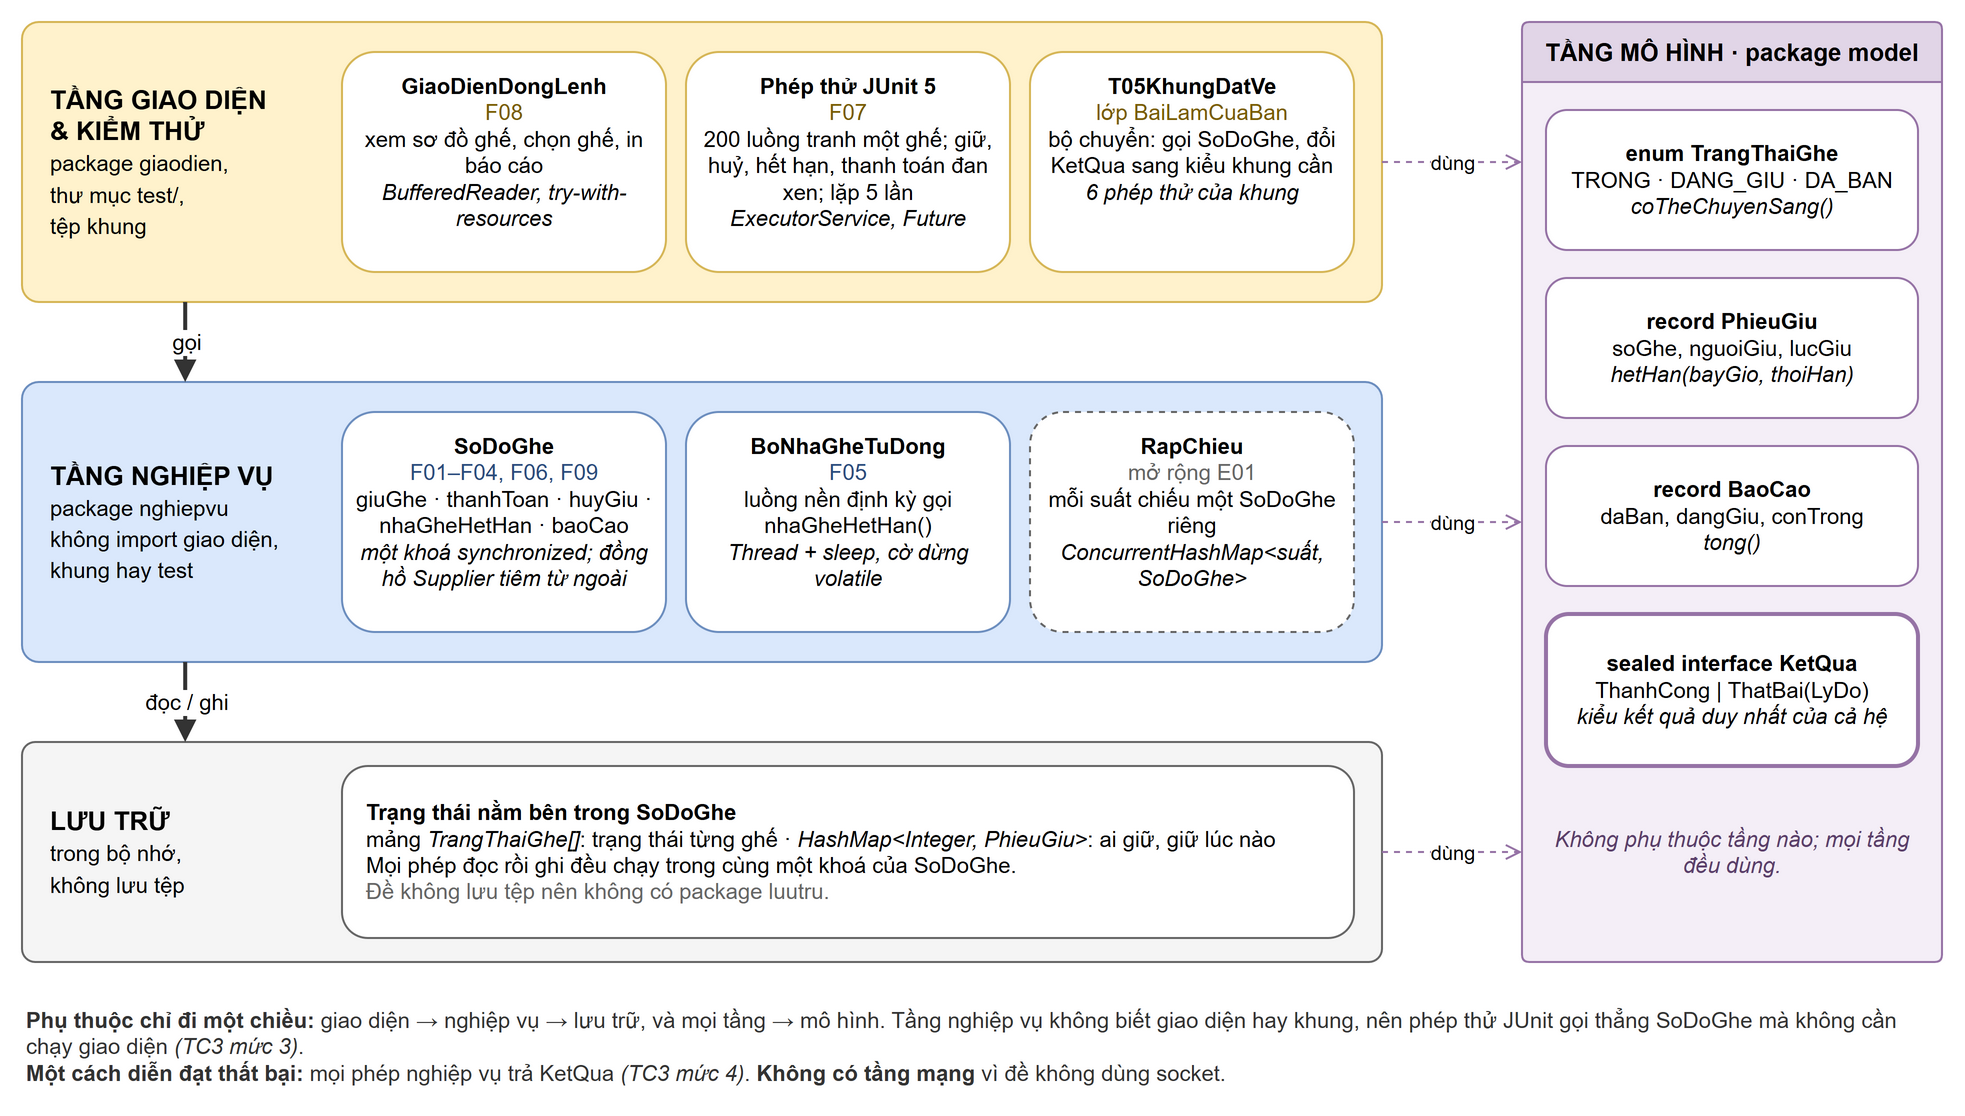

The diagram above was exported from draw.io. Its source (the exported page's mxGraphModel, read from the mxfile embedded in the PNG):
<mxGraphModel adaptiveColors="auto" grid="0" page="0">
  <root>
    <mxCell id="0" />
    <mxCell id="1" parent="0" />
    <mxCell id="b1" value="" style="rounded=1;whiteSpace=wrap;html=1;fillColor=#fff2cc;strokeColor=#d6b656;arcSize=6;" vertex="1" parent="1">
      <mxGeometry x="40" y="20" width="680" height="140" as="geometry" />
    </mxCell>
    <mxCell id="b1t" value="&lt;b&gt;TẦNG GIAO DIỆN&lt;br&gt;&amp;amp; KIỂM THỬ&lt;/b&gt;&lt;br&gt;&lt;font style=&quot;font-size:11px&quot;&gt;package giaodien,&lt;br&gt;thư mục test/,&lt;br&gt;tệp khung&lt;/font&gt;" style="text;html=1;whiteSpace=wrap;align=left;verticalAlign=middle;fontSize=13;" vertex="1" parent="1">
      <mxGeometry x="52" y="30" width="140" height="120" as="geometry" />
    </mxCell>
    <mxCell id="c1" value="&lt;b&gt;GiaoDienDongLenh&lt;/b&gt;&lt;br&gt;&lt;font color=&quot;#7a5c00&quot;&gt;F08&lt;/font&gt;&lt;br&gt;xem sơ đồ ghế, chọn ghế, in báo cáo&lt;br&gt;&lt;i&gt;BufferedReader, try-with-resources&lt;/i&gt;" style="rounded=1;whiteSpace=wrap;html=1;fillColor=#ffffff;strokeColor=#d6b656;fontSize=11;verticalAlign=top;spacingTop=4;spacingLeft=6;spacingRight=6;" vertex="1" parent="1">
      <mxGeometry x="200" y="35" width="162" height="110" as="geometry" />
    </mxCell>
    <mxCell id="c2" value="&lt;b&gt;Phép thử JUnit 5&lt;/b&gt;&lt;br&gt;&lt;font color=&quot;#7a5c00&quot;&gt;F07&lt;/font&gt;&lt;br&gt;200 luồng tranh một ghế; giữ, huỷ, hết hạn, thanh toán đan xen; lặp 5 lần&lt;br&gt;&lt;i&gt;ExecutorService, Future&lt;/i&gt;" style="rounded=1;whiteSpace=wrap;html=1;fillColor=#ffffff;strokeColor=#d6b656;fontSize=11;verticalAlign=top;spacingTop=4;spacingLeft=6;spacingRight=6;" vertex="1" parent="1">
      <mxGeometry x="372" y="35" width="162" height="110" as="geometry" />
    </mxCell>
    <mxCell id="c3" value="&lt;b&gt;T05KhungDatVe&lt;/b&gt;&lt;br&gt;&lt;font color=&quot;#7a5c00&quot;&gt;lớp BaiLamCuaBan&lt;/font&gt;&lt;br&gt;bộ chuyển: gọi SoDoGhe, đổi KetQua sang kiểu khung cần&lt;br&gt;&lt;i&gt;6 phép thử của khung&lt;/i&gt;" style="rounded=1;whiteSpace=wrap;html=1;fillColor=#ffffff;strokeColor=#d6b656;fontSize=11;verticalAlign=top;spacingTop=4;spacingLeft=6;spacingRight=6;" vertex="1" parent="1">
      <mxGeometry x="544" y="35" width="162" height="110" as="geometry" />
    </mxCell>
    <mxCell id="b2" value="" style="rounded=1;whiteSpace=wrap;html=1;fillColor=#dae8fc;strokeColor=#6c8ebf;arcSize=6;" vertex="1" parent="1">
      <mxGeometry x="40" y="200" width="680" height="140" as="geometry" />
    </mxCell>
    <mxCell id="b2t" value="&lt;b&gt;TẦNG NGHIỆP VỤ&lt;/b&gt;&lt;br&gt;&lt;font style=&quot;font-size:11px&quot;&gt;package nghiepvu&lt;br&gt;không import giao diện, khung hay test&lt;/font&gt;" style="text;html=1;whiteSpace=wrap;align=left;verticalAlign=middle;fontSize=13;" vertex="1" parent="1">
      <mxGeometry x="52" y="210" width="140" height="120" as="geometry" />
    </mxCell>
    <mxCell id="c4" value="&lt;b&gt;SoDoGhe&lt;/b&gt;&lt;br&gt;&lt;font color=&quot;#2b4c7e&quot;&gt;F01–F04, F06, F09&lt;/font&gt;&lt;br&gt;giuGhe · thanhToan · huyGiu · nhaGheHetHan · baoCao&lt;br&gt;&lt;i&gt;một khoá synchronized; đồng hồ Supplier tiêm từ ngoài&lt;/i&gt;" style="rounded=1;whiteSpace=wrap;html=1;fillColor=#ffffff;strokeColor=#6c8ebf;fontSize=11;verticalAlign=top;spacingTop=4;spacingLeft=6;spacingRight=6;" vertex="1" parent="1">
      <mxGeometry x="200" y="215" width="162" height="110" as="geometry" />
    </mxCell>
    <mxCell id="c5" value="&lt;b&gt;BoNhaGheTuDong&lt;/b&gt;&lt;br&gt;&lt;font color=&quot;#2b4c7e&quot;&gt;F05&lt;/font&gt;&lt;br&gt;luồng nền định kỳ gọi nhaGheHetHan()&lt;br&gt;&lt;i&gt;Thread + sleep, cờ dừng volatile&lt;/i&gt;" style="rounded=1;whiteSpace=wrap;html=1;fillColor=#ffffff;strokeColor=#6c8ebf;fontSize=11;verticalAlign=top;spacingTop=4;spacingLeft=6;spacingRight=6;" vertex="1" parent="1">
      <mxGeometry x="372" y="215" width="162" height="110" as="geometry" />
    </mxCell>
    <mxCell id="c6" value="&lt;b&gt;RapChieu&lt;/b&gt;&lt;br&gt;&lt;font color=&quot;#666666&quot;&gt;mở rộng E01&lt;/font&gt;&lt;br&gt;mỗi suất chiếu một SoDoGhe riêng&lt;br&gt;&lt;i&gt;ConcurrentHashMap&amp;lt;suất, SoDoGhe&amp;gt;&lt;/i&gt;" style="rounded=1;whiteSpace=wrap;html=1;fillColor=#ffffff;strokeColor=#666666;dashed=1;fontSize=11;verticalAlign=top;spacingTop=4;spacingLeft=6;spacingRight=6;" vertex="1" parent="1">
      <mxGeometry x="544" y="215" width="162" height="110" as="geometry" />
    </mxCell>
    <mxCell id="b3" value="" style="rounded=1;whiteSpace=wrap;html=1;fillColor=#f5f5f5;strokeColor=#666666;arcSize=6;" vertex="1" parent="1">
      <mxGeometry x="40" y="380" width="680" height="110" as="geometry" />
    </mxCell>
    <mxCell id="b3t" value="&lt;b&gt;LƯU TRỮ&lt;/b&gt;&lt;br&gt;&lt;font style=&quot;font-size:11px&quot;&gt;trong bộ nhớ,&lt;br&gt;không lưu tệp&lt;/font&gt;" style="text;html=1;whiteSpace=wrap;align=left;verticalAlign=middle;fontSize=13;" vertex="1" parent="1">
      <mxGeometry x="52" y="390" width="140" height="90" as="geometry" />
    </mxCell>
    <mxCell id="c7" value="&lt;b&gt;Trạng thái nằm bên trong SoDoGhe&lt;/b&gt;&lt;br&gt;mảng &lt;i&gt;TrangThaiGhe[]&lt;/i&gt;: trạng thái từng ghế · &lt;i&gt;HashMap&amp;lt;Integer, PhieuGiu&amp;gt;&lt;/i&gt;: ai giữ, giữ lúc nào&lt;br&gt;Mọi phép đọc rồi ghi đều chạy trong cùng một khoá của SoDoGhe.&lt;br&gt;&lt;font color=&quot;#666666&quot;&gt;Đề không lưu tệp nên không có package luutru.&lt;/font&gt;" style="rounded=1;whiteSpace=wrap;html=1;fillColor=#ffffff;strokeColor=#666666;fontSize=11;align=left;spacingLeft=10;" vertex="1" parent="1">
      <mxGeometry x="200" y="392" width="506" height="86" as="geometry" />
    </mxCell>
    <mxCell id="mh" value="TẦNG MÔ HÌNH · package model" style="swimlane;startSize=30;html=1;whiteSpace=wrap;rounded=1;arcSize=4;fillColor=#e1d5e7;strokeColor=#9673a6;fontSize=12;fontStyle=1;swimlaneFillColor=#f4eef7;" vertex="1" parent="1">
      <mxGeometry x="790" y="20" width="210" height="470" as="geometry" />
    </mxCell>
    <mxCell id="m1" value="&lt;b&gt;enum TrangThaiGhe&lt;/b&gt;&lt;br&gt;TRONG · DANG_GIU · DA_BAN&lt;br&gt;&lt;i&gt;coTheChuyenSang()&lt;/i&gt;" style="rounded=1;whiteSpace=wrap;html=1;fillColor=#ffffff;strokeColor=#9673a6;fontSize=11;" vertex="1" parent="mh">
      <mxGeometry x="12" y="44" width="186" height="70" as="geometry" />
    </mxCell>
    <mxCell id="m2" value="&lt;b&gt;record PhieuGiu&lt;/b&gt;&lt;br&gt;soGhe, nguoiGiu, lucGiu&lt;br&gt;&lt;i&gt;hetHan(bayGio, thoiHan)&lt;/i&gt;" style="rounded=1;whiteSpace=wrap;html=1;fillColor=#ffffff;strokeColor=#9673a6;fontSize=11;" vertex="1" parent="mh">
      <mxGeometry x="12" y="128" width="186" height="70" as="geometry" />
    </mxCell>
    <mxCell id="m3" value="&lt;b&gt;record BaoCao&lt;/b&gt;&lt;br&gt;daBan, dangGiu, conTrong&lt;br&gt;&lt;i&gt;tong()&lt;/i&gt;" style="rounded=1;whiteSpace=wrap;html=1;fillColor=#ffffff;strokeColor=#9673a6;fontSize=11;" vertex="1" parent="mh">
      <mxGeometry x="12" y="212" width="186" height="70" as="geometry" />
    </mxCell>
    <mxCell id="m4" value="&lt;b&gt;sealed interface KetQua&lt;/b&gt;&lt;br&gt;ThanhCong | ThatBai(LyDo)&lt;br&gt;&lt;i&gt;kiểu kết quả duy nhất của cả hệ&lt;/i&gt;" style="rounded=1;whiteSpace=wrap;html=1;fillColor=#ffffff;strokeColor=#9673a6;strokeWidth=2;fontSize=11;" vertex="1" parent="mh">
      <mxGeometry x="12" y="296" width="186" height="76" as="geometry" />
    </mxCell>
    <mxCell id="m5" value="Không phụ thuộc tầng nào; mọi tầng đều dùng." style="text;html=1;whiteSpace=wrap;align=center;verticalAlign=middle;fontSize=11;fontColor=#5b3f6b;fontStyle=2;" vertex="1" parent="mh">
      <mxGeometry x="12" y="390" width="186" height="50" as="geometry" />
    </mxCell>
    <mxCell id="a12" value="gọi" style="edgeStyle=orthogonalEdgeStyle;rounded=0;html=1;strokeWidth=2;strokeColor=#333333;endArrow=block;endFill=1;exitX=0.12;exitY=1;exitDx=0;exitDy=0;entryX=0.12;entryY=0;entryDx=0;entryDy=0;labelBackgroundColor=#ffffff;fontSize=11;" edge="1" source="b1" target="b2" parent="1">
      <mxGeometry relative="1" as="geometry" />
    </mxCell>
    <mxCell id="a23" value="đọc / ghi" style="edgeStyle=orthogonalEdgeStyle;rounded=0;html=1;strokeWidth=2;strokeColor=#333333;endArrow=block;endFill=1;exitX=0.12;exitY=1;exitDx=0;exitDy=0;entryX=0.12;entryY=0;entryDx=0;entryDy=0;labelBackgroundColor=#ffffff;fontSize=11;" edge="1" source="b2" target="b3" parent="1">
      <mxGeometry relative="1" as="geometry" />
    </mxCell>
    <mxCell id="a1m" value="dùng" style="edgeStyle=orthogonalEdgeStyle;rounded=0;html=1;strokeColor=#9673a6;dashed=1;endArrow=open;exitX=1;exitY=0.5;exitDx=0;exitDy=0;entryX=0;entryY=0.149;entryDx=0;entryDy=0;labelBackgroundColor=#ffffff;fontSize=10;" edge="1" source="b1" target="mh" parent="1">
      <mxGeometry relative="1" as="geometry" />
    </mxCell>
    <mxCell id="a2m" value="dùng" style="edgeStyle=orthogonalEdgeStyle;rounded=0;html=1;strokeColor=#9673a6;dashed=1;endArrow=open;exitX=1;exitY=0.5;exitDx=0;exitDy=0;entryX=0;entryY=0.532;entryDx=0;entryDy=0;labelBackgroundColor=#ffffff;fontSize=10;" edge="1" source="b2" target="mh" parent="1">
      <mxGeometry relative="1" as="geometry" />
    </mxCell>
    <mxCell id="a3m" value="dùng" style="edgeStyle=orthogonalEdgeStyle;rounded=0;html=1;strokeColor=#9673a6;dashed=1;endArrow=open;exitX=1;exitY=0.5;exitDx=0;exitDy=0;entryX=0;entryY=0.883;entryDx=0;entryDy=0;labelBackgroundColor=#ffffff;fontSize=10;" edge="1" source="b3" target="mh" parent="1">
      <mxGeometry relative="1" as="geometry" />
    </mxCell>
    <mxCell id="note" value="&lt;b&gt;Phụ thuộc chỉ đi một chiều:&lt;/b&gt; giao diện → nghiệp vụ → lưu trữ, và mọi tầng → mô hình. Tầng nghiệp vụ không biết giao diện hay khung, nên phép thử JUnit gọi thẳng SoDoGhe mà không cần chạy giao diện &lt;i&gt;(TC3 mức 3)&lt;/i&gt;.&lt;br&gt;&lt;b&gt;Một cách diễn đạt thất bại:&lt;/b&gt; mọi phép nghiệp vụ trả KetQua &lt;i&gt;(TC3 mức 4)&lt;/i&gt;. &lt;b&gt;Không có tầng mạng&lt;/b&gt; vì đề không dùng socket." style="text;html=1;whiteSpace=wrap;align=left;verticalAlign=top;fontSize=11;fontColor=#333333;" vertex="1" parent="1">
      <mxGeometry x="40" y="506" width="960" height="50" as="geometry" />
    </mxCell>
  </root>
</mxGraphModel>